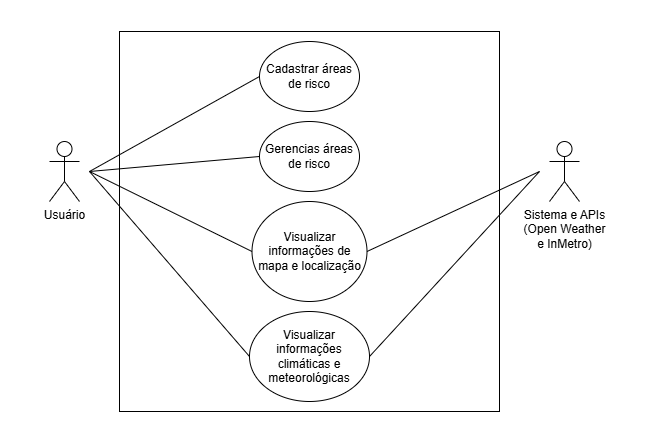

The diagram above was exported from draw.io. Its source (the exported page's mxGraphModel, read from the mxfile embedded in the PNG):
<mxGraphModel dx="872" dy="439" grid="1" gridSize="10" guides="1" tooltips="1" connect="1" arrows="1" fold="1" page="1" pageScale="1" pageWidth="827" pageHeight="1169" math="0" shadow="0">
  <root>
    <mxCell id="0" />
    <mxCell id="1" parent="0" />
    <mxCell id="_kEpkkkO7JfQ_SWKYyNL-1" value="" style="whiteSpace=wrap;html=1;aspect=fixed;" vertex="1" parent="1">
      <mxGeometry x="250" y="70" width="380" height="380" as="geometry" />
    </mxCell>
    <mxCell id="_kEpkkkO7JfQ_SWKYyNL-3" value="Usuário" style="shape=umlActor;verticalLabelPosition=bottom;verticalAlign=top;html=1;outlineConnect=0;" vertex="1" parent="1">
      <mxGeometry x="180" y="180" width="30" height="60" as="geometry" />
    </mxCell>
    <mxCell id="_kEpkkkO7JfQ_SWKYyNL-4" value="Cadastrar áreas de risco" style="ellipse;whiteSpace=wrap;html=1;" vertex="1" parent="1">
      <mxGeometry x="390" y="80" width="100" height="70" as="geometry" />
    </mxCell>
    <mxCell id="_kEpkkkO7JfQ_SWKYyNL-5" value="Gerencias áreas de risco" style="ellipse;whiteSpace=wrap;html=1;" vertex="1" parent="1">
      <mxGeometry x="390" y="160" width="100" height="70" as="geometry" />
    </mxCell>
    <mxCell id="_kEpkkkO7JfQ_SWKYyNL-7" value="Visualizar informações climáticas e meteorológicas" style="ellipse;whiteSpace=wrap;html=1;" vertex="1" parent="1">
      <mxGeometry x="380" y="350" width="120" height="90" as="geometry" />
    </mxCell>
    <mxCell id="_kEpkkkO7JfQ_SWKYyNL-8" value="Visualizar informações de mapa e localização" style="ellipse;whiteSpace=wrap;html=1;" vertex="1" parent="1">
      <mxGeometry x="382.5" y="240" width="115" height="100" as="geometry" />
    </mxCell>
    <mxCell id="_kEpkkkO7JfQ_SWKYyNL-9" value="Sistema e APIs&lt;br&gt;(Open Weather&lt;br&gt;e InMetro)" style="shape=umlActor;verticalLabelPosition=bottom;verticalAlign=top;html=1;outlineConnect=0;" vertex="1" parent="1">
      <mxGeometry x="680" y="180" width="30" height="60" as="geometry" />
    </mxCell>
    <mxCell id="_kEpkkkO7JfQ_SWKYyNL-13" value="" style="endArrow=none;html=1;rounded=0;entryX=0;entryY=0.5;entryDx=0;entryDy=0;" edge="1" parent="1" target="_kEpkkkO7JfQ_SWKYyNL-4">
      <mxGeometry width="50" height="50" relative="1" as="geometry">
        <mxPoint x="220" y="210" as="sourcePoint" />
        <mxPoint x="440" y="220" as="targetPoint" />
      </mxGeometry>
    </mxCell>
    <mxCell id="_kEpkkkO7JfQ_SWKYyNL-14" value="" style="endArrow=none;html=1;rounded=0;entryX=0;entryY=0.5;entryDx=0;entryDy=0;" edge="1" parent="1" target="_kEpkkkO7JfQ_SWKYyNL-5">
      <mxGeometry width="50" height="50" relative="1" as="geometry">
        <mxPoint x="220" y="210" as="sourcePoint" />
        <mxPoint x="440" y="220" as="targetPoint" />
      </mxGeometry>
    </mxCell>
    <mxCell id="_kEpkkkO7JfQ_SWKYyNL-15" value="" style="endArrow=none;html=1;rounded=0;entryX=0;entryY=0.5;entryDx=0;entryDy=0;" edge="1" parent="1" target="_kEpkkkO7JfQ_SWKYyNL-8">
      <mxGeometry width="50" height="50" relative="1" as="geometry">
        <mxPoint x="220" y="210" as="sourcePoint" />
        <mxPoint x="440" y="220" as="targetPoint" />
      </mxGeometry>
    </mxCell>
    <mxCell id="_kEpkkkO7JfQ_SWKYyNL-16" value="" style="endArrow=none;html=1;rounded=0;exitX=0;exitY=0.5;exitDx=0;exitDy=0;" edge="1" parent="1" source="_kEpkkkO7JfQ_SWKYyNL-7">
      <mxGeometry width="50" height="50" relative="1" as="geometry">
        <mxPoint x="390" y="270" as="sourcePoint" />
        <mxPoint x="220" y="210" as="targetPoint" />
      </mxGeometry>
    </mxCell>
    <mxCell id="_kEpkkkO7JfQ_SWKYyNL-17" value="" style="endArrow=none;html=1;rounded=0;exitX=1;exitY=0.5;exitDx=0;exitDy=0;" edge="1" parent="1" source="_kEpkkkO7JfQ_SWKYyNL-8">
      <mxGeometry width="50" height="50" relative="1" as="geometry">
        <mxPoint x="390" y="270" as="sourcePoint" />
        <mxPoint x="670" y="210" as="targetPoint" />
      </mxGeometry>
    </mxCell>
    <mxCell id="_kEpkkkO7JfQ_SWKYyNL-18" value="" style="endArrow=none;html=1;rounded=0;exitX=1;exitY=0.5;exitDx=0;exitDy=0;" edge="1" parent="1" source="_kEpkkkO7JfQ_SWKYyNL-7">
      <mxGeometry width="50" height="50" relative="1" as="geometry">
        <mxPoint x="390" y="270" as="sourcePoint" />
        <mxPoint x="670" y="210" as="targetPoint" />
      </mxGeometry>
    </mxCell>
  </root>
</mxGraphModel>